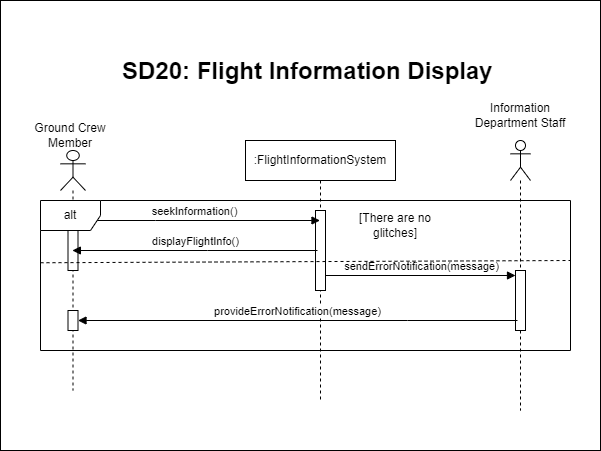

The diagram above was exported from draw.io. Its source (the exported page's mxGraphModel, read from the mxfile embedded in the PNG):
<mxGraphModel dx="527" dy="1710" grid="1" gridSize="10" guides="1" tooltips="1" connect="1" arrows="1" fold="1" page="1" pageScale="1" pageWidth="850" pageHeight="1100" math="0" shadow="0">
  <root>
    <mxCell id="0" />
    <mxCell id="1" parent="0" />
    <mxCell id="D8tgWzQFfZkRILyStx47-14" value="" style="rounded=0;whiteSpace=wrap;html=1;" vertex="1" parent="1">
      <mxGeometry x="30" y="-100" width="600" height="450" as="geometry" />
    </mxCell>
    <mxCell id="c4z2caPazWHcw3h5spHO-2" value=":FlightInformationSystem" style="shape=umlLifeline;perimeter=lifelinePerimeter;whiteSpace=wrap;html=1;container=0;dropTarget=0;collapsible=0;recursiveResize=0;outlineConnect=0;portConstraint=eastwest;newEdgeStyle={&quot;edgeStyle&quot;:&quot;elbowEdgeStyle&quot;,&quot;elbow&quot;:&quot;vertical&quot;,&quot;curved&quot;:0,&quot;rounded&quot;:0};" parent="1" vertex="1">
      <mxGeometry x="275" y="40" width="150" height="260" as="geometry" />
    </mxCell>
    <mxCell id="D8tgWzQFfZkRILyStx47-3" value="" style="html=1;points=[[0,0,0,0,5],[0,1,0,0,-5],[1,0,0,0,5],[1,1,0,0,-5]];perimeter=orthogonalPerimeter;outlineConnect=0;targetShapes=umlLifeline;portConstraint=eastwest;newEdgeStyle={&quot;curved&quot;:0,&quot;rounded&quot;:0};" vertex="1" parent="c4z2caPazWHcw3h5spHO-2">
      <mxGeometry x="70" y="70" width="10" height="80" as="geometry" />
    </mxCell>
    <mxCell id="c4z2caPazWHcw3h5spHO-6" value="seekInformation()" style="html=1;verticalAlign=bottom;endArrow=block;edgeStyle=elbowEdgeStyle;elbow=horizontal;curved=0;rounded=0;" parent="1" edge="1" target="c4z2caPazWHcw3h5spHO-2">
      <mxGeometry relative="1" as="geometry">
        <mxPoint x="100" y="120" as="sourcePoint" />
        <Array as="points">
          <mxPoint x="185" y="120" />
        </Array>
        <mxPoint as="offset" />
        <mxPoint x="310" y="120" as="targetPoint" />
      </mxGeometry>
    </mxCell>
    <mxCell id="c4z2caPazWHcw3h5spHO-8" value="" style="shape=umlLifeline;perimeter=lifelinePerimeter;whiteSpace=wrap;html=1;container=1;dropTarget=0;collapsible=0;recursiveResize=0;outlineConnect=0;portConstraint=eastwest;newEdgeStyle={&quot;curved&quot;:0,&quot;rounded&quot;:0};participant=umlActor;" parent="1" vertex="1">
      <mxGeometry x="90" y="50" width="25" height="240" as="geometry" />
    </mxCell>
    <mxCell id="c4z2caPazWHcw3h5spHO-9" value="" style="html=1;points=[[0,0,0,0,5],[0,1,0,0,-5],[1,0,0,0,5],[1,1,0,0,-5]];perimeter=orthogonalPerimeter;outlineConnect=0;targetShapes=umlLifeline;portConstraint=eastwest;newEdgeStyle={&quot;curved&quot;:0,&quot;rounded&quot;:0};" parent="c4z2caPazWHcw3h5spHO-8" vertex="1">
      <mxGeometry x="7.5" y="60" width="10" height="60" as="geometry" />
    </mxCell>
    <mxCell id="D8tgWzQFfZkRILyStx47-9" value="" style="html=1;points=[[0,0,0,0,5],[0,1,0,0,-5],[1,0,0,0,5],[1,1,0,0,-5]];perimeter=orthogonalPerimeter;outlineConnect=0;targetShapes=umlLifeline;portConstraint=eastwest;newEdgeStyle={&quot;curved&quot;:0,&quot;rounded&quot;:0};" vertex="1" parent="c4z2caPazWHcw3h5spHO-8">
      <mxGeometry x="7.5" y="160" width="10" height="20" as="geometry" />
    </mxCell>
    <mxCell id="c4z2caPazWHcw3h5spHO-11" value="Ground Crew Member" style="text;strokeColor=none;align=center;fillColor=none;html=1;verticalAlign=middle;whiteSpace=wrap;rounded=0;" parent="1" vertex="1">
      <mxGeometry x="60" y="20" width="80" height="30" as="geometry" />
    </mxCell>
    <mxCell id="c4z2caPazWHcw3h5spHO-12" value="&lt;h1 style=&quot;margin-top: 0px;&quot;&gt;SD20: Flight Information Display&lt;/h1&gt;" style="text;html=1;whiteSpace=wrap;overflow=hidden;rounded=0;" parent="1" vertex="1">
      <mxGeometry x="150" y="-50" width="450" height="40" as="geometry" />
    </mxCell>
    <mxCell id="D8tgWzQFfZkRILyStx47-1" value="" style="shape=umlLifeline;perimeter=lifelinePerimeter;whiteSpace=wrap;html=1;container=1;dropTarget=0;collapsible=0;recursiveResize=0;outlineConnect=0;portConstraint=eastwest;newEdgeStyle={&quot;curved&quot;:0,&quot;rounded&quot;:0};participant=umlActor;" vertex="1" parent="1">
      <mxGeometry x="540" y="40" width="20" height="270" as="geometry" />
    </mxCell>
    <mxCell id="D8tgWzQFfZkRILyStx47-7" value="" style="html=1;points=[[0,0,0,0,5],[0,1,0,0,-5],[1,0,0,0,5],[1,1,0,0,-5]];perimeter=orthogonalPerimeter;outlineConnect=0;targetShapes=umlLifeline;portConstraint=eastwest;newEdgeStyle={&quot;curved&quot;:0,&quot;rounded&quot;:0};" vertex="1" parent="D8tgWzQFfZkRILyStx47-1">
      <mxGeometry x="5" y="130" width="10" height="60" as="geometry" />
    </mxCell>
    <mxCell id="D8tgWzQFfZkRILyStx47-2" value="Information Department Staff" style="text;strokeColor=none;align=center;fillColor=none;html=1;verticalAlign=middle;whiteSpace=wrap;rounded=0;" vertex="1" parent="1">
      <mxGeometry x="500" width="100" height="30" as="geometry" />
    </mxCell>
    <mxCell id="D8tgWzQFfZkRILyStx47-4" value="displayFlightInfo()" style="html=1;verticalAlign=bottom;endArrow=block;edgeStyle=elbowEdgeStyle;elbow=horizontal;curved=0;rounded=0;" edge="1" parent="1" target="c4z2caPazWHcw3h5spHO-8">
      <mxGeometry relative="1" as="geometry">
        <mxPoint x="347" y="150" as="sourcePoint" />
        <Array as="points">
          <mxPoint x="237" y="150" />
        </Array>
        <mxPoint x="140" y="150" as="targetPoint" />
        <mxPoint as="offset" />
      </mxGeometry>
    </mxCell>
    <mxCell id="D8tgWzQFfZkRILyStx47-5" value="alt" style="shape=umlFrame;whiteSpace=wrap;html=1;pointerEvents=0;" vertex="1" parent="1">
      <mxGeometry x="70" y="100" width="530" height="150" as="geometry" />
    </mxCell>
    <mxCell id="D8tgWzQFfZkRILyStx47-6" value="[There are no glitches]" style="text;strokeColor=none;align=center;fillColor=none;html=1;verticalAlign=middle;whiteSpace=wrap;rounded=0;" vertex="1" parent="1">
      <mxGeometry x="375" y="110" width="100" height="30" as="geometry" />
    </mxCell>
    <mxCell id="D8tgWzQFfZkRILyStx47-8" value="sendErrorNotification(message)" style="html=1;verticalAlign=bottom;endArrow=block;curved=0;rounded=0;entryX=0;entryY=0;entryDx=0;entryDy=5;entryPerimeter=0;" edge="1" parent="1" source="D8tgWzQFfZkRILyStx47-3" target="D8tgWzQFfZkRILyStx47-7">
      <mxGeometry width="80" relative="1" as="geometry">
        <mxPoint x="373" y="179.44" as="sourcePoint" />
        <mxPoint x="453" y="179.44" as="targetPoint" />
      </mxGeometry>
    </mxCell>
    <mxCell id="D8tgWzQFfZkRILyStx47-12" value="provideErrorNotification(message)" style="html=1;verticalAlign=bottom;endArrow=block;edgeStyle=elbowEdgeStyle;elbow=horizontal;curved=0;rounded=0;" edge="1" parent="1" target="D8tgWzQFfZkRILyStx47-9">
      <mxGeometry relative="1" as="geometry">
        <mxPoint x="547" y="220" as="sourcePoint" />
        <Array as="points">
          <mxPoint x="437" y="220" />
        </Array>
        <mxPoint x="340" y="220" as="targetPoint" />
        <mxPoint as="offset" />
      </mxGeometry>
    </mxCell>
    <mxCell id="D8tgWzQFfZkRILyStx47-13" value="" style="endArrow=none;dashed=1;html=1;rounded=0;exitX=0;exitY=0.415;exitDx=0;exitDy=0;exitPerimeter=0;entryX=1;entryY=0.4;entryDx=0;entryDy=0;entryPerimeter=0;" edge="1" parent="1" source="D8tgWzQFfZkRILyStx47-5" target="D8tgWzQFfZkRILyStx47-5">
      <mxGeometry width="50" height="50" relative="1" as="geometry">
        <mxPoint x="250" y="290" as="sourcePoint" />
        <mxPoint x="300" y="240" as="targetPoint" />
      </mxGeometry>
    </mxCell>
  </root>
</mxGraphModel>